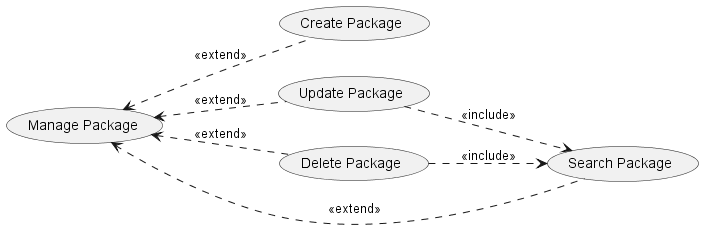

The diagram above was rendered by PlantUML. Its source (embedded in the PNG):
@startuml
left to right direction
(Manage Package) <.. (Create Package): <<extend>>
(Manage Package) <.. (Update Package): <<extend>>
(Manage Package) <.. (Delete Package): <<extend>>
(Manage Package) <.. (Search Package): <<extend>>
(Update Package) ..> (Search Package): <<include>>
(Delete Package) ..> (Search Package): <<include>>
@enduml